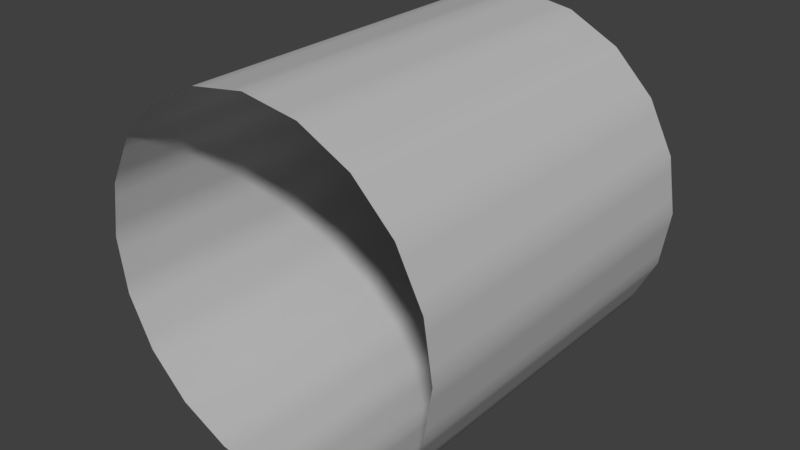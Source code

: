 # Source: pCylinder1.blend  (saved by Blender 2.78.0; exported with 4.5.12 LTS)
import bpy
from mathutils import Matrix  # noqa: F401  (used for matrix-valued properties, if any)

bpy.ops.wm.read_factory_settings(use_empty=True)
scene = bpy.context.scene
scene.name = 'Scene'

# ---- collections
col_collection_1 = bpy.data.collections.new('Collection 1'); scene.collection.children.link(col_collection_1)

# ---- materials (node trees are filled in below, after node groups)
mat_initialshadinggroup = bpy.data.materials.new('initialShadingGroup')
mat_initialshadinggroup.alpha_threshold = 0.0
mat_initialshadinggroup.use_transparent_shadow = False
mat_initialshadinggroup.diffuse_color = (0.5, 0.5, 0.5, 1.0)
mat_initialshadinggroup.roughness = 0.5

# ---- material node trees

# ---- world
world_world = bpy.data.worlds.new('World'); scene.world = world_world
world_world.color = (0.05088, 0.05088, 0.05088)
world_world.use_sun_shadow = False
world_world.sun_shadow_jitter_overblur = 0.0
world_world.cycles.sampling_method = 'MANUAL'

# ---- meshes
me_pcylinder1 = bpy.data.meshes.new('pCylinder1')
me_pcylinder1.from_pydata([(0.9511, -1.0, -0.309), (0.809, -1.0, -0.5878), (0.809, 1.0, -0.5878), (0.9511, 1.0, -0.309), (0.5878, -1.0, -0.809), (0.5878, 1.0, -0.809), (0.309, -1.0, -0.9511), (0.309, 1.0, -0.9511), (0.0, -1.0, -1.0), (0.0, 1.0, -1.0), (-0.309, -1.0, -0.9511), (-0.309, 1.0, -0.9511), (-0.5878, -1.0, -0.809), (-0.5878, 1.0, -0.809), (-0.809, -1.0, -0.5878), (-0.809, 1.0, -0.5878), (-0.9511, -1.0, -0.309), (-0.9511, 1.0, -0.309), (-1.0, -1.0, 1e-06), (-1.0, 1.0, -1e-06), (-0.9511, -1.0, 0.309), (-0.9511, 1.0, 0.309), (-0.809, -1.0, 0.5878), (-0.809, 1.0, 0.5878), (-0.5878, -1.0, 0.809), (-0.5878, 1.0, 0.809), (-0.309, -1.0, 0.9511), (-0.309, 1.0, 0.9511), (0.0, -1.0, 1.0), (0.0, 1.0, 1.0), (0.309, -1.0, 0.9511), (0.309, 1.0, 0.9511), (0.5878, -1.0, 0.809), (0.5878, 1.0, 0.809), (0.809, -1.0, 0.5878), (0.809, 1.0, 0.5878), (0.9511, -1.0, 0.309), (0.9511, 1.0, 0.309), (1.0, -1.0, 1e-06), (1.0, 1.0, -1e-06), (0.88, 1.0, -0.4484), (-0.6984, 1.0, -0.6984), (0.4484, -1.0, -0.88), (0.9755, -1.0, 0.1545), (0.4484, -1.0, 0.88), (-0.88, 1.0, -0.4484), (0.88, 1.0, 0.4484), (-0.6984, 1.0, 0.6984), (-0.4484, 1.0, -0.88), (0.4484, 1.0, -0.88), (-0.9755, -1.0, -0.1545), (-0.88, -1.0, -0.4484), (-0.4484, -1.0, 0.88), (-0.9755, 1.0, -0.1545), (0.1545, -1.0, -0.9755), (-0.4484, 1.0, 0.88), (-0.9755, -1.0, 0.1545), (-0.1545, -1.0, -0.9755), (-0.1545, -1.0, 0.9755), (-0.1545, 1.0, -0.9755), (0.6984, 1.0, 0.6984), (0.4484, 1.0, 0.88), (-0.88, -1.0, 0.4484), (0.1545, 1.0, -0.9755), (-0.4484, -1.0, -0.88), (0.6984, -1.0, -0.6984), (-0.88, 1.0, 0.4484), (0.6984, 1.0, -0.6984), (0.6984, -1.0, 0.6984), (0.1545, -1.0, 0.9755), (0.9755, -1.0, -0.1545), (0.88, -1.0, -0.4484), (-0.6984, -1.0, 0.6984), (0.9755, 1.0, 0.1545), (0.88, -1.0, 0.4484), (-0.9755, 1.0, 0.1545), (0.1545, 1.0, 0.9755), (0.9755, 1.0, -0.1545), (-0.1545, 1.0, 0.9755), (-0.6984, -1.0, -0.6984), (0.9155, 1.0, -0.3787), (-0.7537, 1.0, -0.6431), (0.3787, -1.0, -0.9155), (0.9878, -1.0, 0.07726), (0.5181, -1.0, 0.8445), (-0.9155, 1.0, -0.3787), (0.9155, 1.0, 0.3787), (-0.6431, 1.0, 0.7537), (-0.5181, 1.0, -0.8445), (0.3787, 1.0, -0.9155), (-0.9878, -1.0, -0.07725), (-0.9155, -1.0, -0.3787), (-0.3787, -1.0, 0.9155), (-0.9878, 1.0, -0.07726), (0.07725, -1.0, -0.9878), (-0.3787, 1.0, 0.9155), (-0.9633, -1.0, 0.2318), (-0.2318, -1.0, -0.9633), (-0.07725, -1.0, 0.9878), (-0.2318, 1.0, -0.9633), (0.7537, 1.0, 0.6431), (0.5181, 1.0, 0.8445), (-0.8445, -1.0, 0.5181), (0.07725, 1.0, -0.9878), (-0.5181, -1.0, -0.8445), (0.6431, -1.0, -0.7537), (-0.8445, 1.0, 0.5181), (0.6431, 1.0, -0.7537), (0.7537, -1.0, 0.6431), (0.2318, -1.0, 0.9633), (0.9878, -1.0, -0.07725), (0.8445, -1.0, -0.5181), (-0.6431, -1.0, 0.7537), (0.9878, 1.0, 0.07725), (0.9155, -1.0, 0.3787), (-0.9633, 1.0, 0.2318), (0.2318, 1.0, 0.9633), (0.9878, 1.0, -0.07726), (-0.07725, 1.0, 0.9878), (-0.7537, -1.0, -0.6431), (0.8445, 1.0, -0.5181), (-0.6431, 1.0, -0.7537), (0.5181, -1.0, -0.8445), (0.9633, -1.0, 0.2318), (0.3787, -1.0, 0.9155), (-0.8445, 1.0, -0.5181), (0.8445, 1.0, 0.5181), (-0.7537, 1.0, 0.6431), (-0.3787, 1.0, -0.9155), (0.5181, 1.0, -0.8445), (-0.9633, -1.0, -0.2318), (-0.8445, -1.0, -0.5181), (-0.5181, -1.0, 0.8445), (-0.9633, 1.0, -0.2318), (0.2318, -1.0, -0.9633), (-0.5181, 1.0, 0.8445), (-0.9878, -1.0, 0.07725), (-0.07725, -1.0, -0.9878), (-0.2318, -1.0, 0.9633), (-0.07725, 1.0, -0.9878), (0.6431, 1.0, 0.7537), (0.3787, 1.0, 0.9155), (-0.9155, -1.0, 0.3787), (0.2318, 1.0, -0.9633), (-0.3787, -1.0, -0.9155), (0.7537, -1.0, -0.6431), (-0.9155, 1.0, 0.3787), (0.7537, 1.0, -0.6431), (0.6431, -1.0, 0.7537), (0.07725, -1.0, 0.9878), (0.9633, -1.0, -0.2318), (0.9155, -1.0, -0.3787), (-0.7537, -1.0, 0.6431), (0.9633, 1.0, 0.2318), (0.8445, -1.0, 0.5181), (-0.9878, 1.0, 0.07725), (0.07725, 1.0, 0.9878), (0.9633, 1.0, -0.2318), (-0.2318, 1.0, 0.9633), (-0.6431, -1.0, -0.7537)], [], [(3, 80, 151, 0), (2, 147, 145, 1), (5, 129, 122, 4), (7, 143, 134, 6), (9, 139, 137, 8), (11, 128, 144, 10), (13, 121, 159, 12), (15, 125, 131, 14), (17, 133, 130, 16), (19, 155, 136, 18), (21, 146, 142, 20), (23, 127, 152, 22), (25, 135, 132, 24), (27, 158, 138, 26), (29, 156, 149, 28), (31, 141, 124, 30), (33, 140, 148, 32), (35, 126, 154, 34), (37, 153, 123, 36), (70, 77, 157, 150), (111, 120, 2, 1), (71, 40, 120, 111), (105, 107, 5, 4), (65, 67, 107, 105), (82, 89, 7, 6), (42, 49, 89, 82), (94, 103, 9, 8), (54, 63, 103, 94), (97, 99, 11, 10), (57, 59, 99, 97), (104, 88, 13, 12), (64, 48, 88, 104), (119, 81, 15, 14), (79, 41, 81, 119), (91, 85, 17, 16), (51, 45, 85, 91), (90, 93, 19, 18), (50, 53, 93, 90), (96, 115, 21, 20), (56, 75, 115, 96), (102, 106, 23, 22), (62, 66, 106, 102), (112, 87, 25, 24), (72, 47, 87, 112), (92, 95, 27, 26), (52, 55, 95, 92), (98, 118, 29, 28), (58, 78, 118, 98), (109, 116, 31, 30), (69, 76, 116, 109), (84, 101, 33, 32), (44, 61, 101, 84), (108, 100, 35, 34), (68, 60, 100, 108), (114, 86, 37, 36), (74, 46, 86, 114), (83, 113, 39, 38), (43, 73, 113, 83), (39, 117, 110, 38), (117, 77, 70, 110), (153, 73, 43, 123), (126, 46, 74, 154), (140, 60, 68, 148), (141, 61, 44, 124), (156, 76, 69, 149), (158, 78, 58, 138), (135, 55, 52, 132), (127, 47, 72, 152), (146, 66, 62, 142), (155, 75, 56, 136), (133, 53, 50, 130), (125, 45, 51, 131), (121, 41, 79, 159), (128, 48, 64, 144), (139, 59, 57, 137), (143, 63, 54, 134), (129, 49, 42, 122), (147, 67, 65, 145), (80, 40, 71, 151), (150, 157, 3, 0)])
me_pcylinder1.polygons.foreach_set('use_smooth', [True] * 80)
_k = set([(0, 150), (0, 151), (1, 111), (1, 145), (2, 120), (2, 147), (3, 80), (3, 157), (4, 105), (4, 122), (5, 107), (5, 129), (6, 82), (6, 134), (7, 89), (7, 143), (8, 94), (8, 137), (9, 103), (9, 139), (10, 97), (10, 144), (11, 99), (11, 128), (12, 104), (12, 159), (13, 88), (13, 121), (14, 119), (14, 131), (15, 81), (15, 125), (16, 91), (16, 130), (17, 85), (17, 133), (18, 90), (18, 136), (19, 93), (19, 155), (20, 96), (20, 142), (21, 115), (21, 146), (22, 102), (22, 152), (23, 106), (23, 127), (24, 112), (24, 132), (25, 87), (25, 135), (26, 92), (26, 138), (27, 95), (27, 158), (28, 98), (28, 149), (29, 118), (29, 156), (30, 109), (30, 124), (31, 116), (31, 141), (32, 84), (32, 148), (33, 101), (33, 140), (34, 108), (34, 154), (35, 100), (35, 126), (36, 114), (36, 123), (37, 86), (37, 153), (38, 83), (38, 110), (39, 113), (39, 117), (40, 80), (40, 120), (41, 81), (41, 121), (42, 82), (42, 122), (43, 83), (43, 123), (44, 84), (44, 124), (45, 85), (45, 125), (46, 86), (46, 126), (47, 87), (47, 127), (48, 88), (48, 128), (49, 89), (49, 129), (50, 90), (50, 130), (51, 91), (51, 131), (52, 92), (52, 132), (53, 93), (53, 133), (54, 94), (54, 134), (55, 95), (55, 135), (56, 96), (56, 136), (57, 97), (57, 137), (58, 98), (58, 138), (59, 99), (59, 139), (60, 100), (60, 140), (61, 101), (61, 141), (62, 102), (62, 142), (63, 103), (63, 143), (64, 104), (64, 144), (65, 105), (65, 145), (66, 106), (66, 146), (67, 107), (67, 147), (68, 108), (68, 148), (69, 109), (69, 149), (70, 110), (70, 150), (71, 111), (71, 151), (72, 112), (72, 152), (73, 113), (73, 153), (74, 114), (74, 154), (75, 115), (75, 155), (76, 116), (76, 156), (77, 117), (77, 157), (78, 118), (78, 158), (79, 119), (79, 159)])
me_pcylinder1.attributes.new('sharp_edge', 'BOOLEAN', 'EDGE').data.foreach_set('value', [ (min(e.vertices), max(e.vertices)) in _k for e in me_pcylinder1.edges])
_uv = me_pcylinder1.uv_layers.new(name='UVMap')
_uv.uv.foreach_set('vector', [0.375, 0.6884, 0.3781, 0.6884, 0.3781, 0.3125, 0.375, 0.3125, 0.3875, 0.6884, 0.3906, 0.6884, 0.3906, 0.3125, 0.3875, 0.3125, 0.4, 0.6884, 0.4031, 0.6884, 0.4031, 0.3125, 0.4, 0.3125, 0.4125, 0.6884, 0.4156, 0.6884, 0.4156, 0.3125, 0.4125, 0.3125, 0.425, 0.6884, 0.4281, 0.6884, 0.4281, 0.3125, 0.425, 0.3125, 0.4375, 0.6884, 0.4406, 0.6884, 0.4406, 0.3125, 0.4375, 0.3125, 0.45, 0.6884, 0.4531, 0.6884, 0.4531, 0.3125, 0.45, 0.3125, 0.4625, 0.6884, 0.4656, 0.6884, 0.4656, 0.3125, 0.4625, 0.3125, 0.475, 0.6884, 0.4781, 0.6884, 0.4781, 0.3125, 0.475, 0.3125, 0.4875, 0.6884, 0.4906, 0.6884, 0.4906, 0.3125, 0.4875, 0.3125, 0.5, 0.6884, 0.5031, 0.6884, 0.5031, 0.3125, 0.5, 0.3125, 0.5125, 0.6884, 0.5156, 0.6884, 0.5156, 0.3125, 0.5125, 0.3125, 0.525, 0.6884, 0.5281, 0.6884, 0.5281, 0.3125, 0.525, 0.3125, 0.5375, 0.6884, 0.5406, 0.6884, 0.5406, 0.3125, 0.5375, 0.3125, 0.55, 0.6884, 0.5531, 0.6884, 0.5531, 0.3125, 0.55, 0.3125, 0.5625, 0.6884, 0.5656, 0.6884, 0.5656, 0.3125, 0.5625, 0.3125, 0.575, 0.6884, 0.5781, 0.6884, 0.5781, 0.3125, 0.575, 0.3125, 0.5875, 0.6884, 0.5906, 0.6884, 0.5906, 0.3125, 0.5875, 0.3125, 0.6, 0.6884, 0.6031, 0.6884, 0.6031, 0.3125, 0.6, 0.3125, 0.6187, 0.3125, 0.6187, 0.6884, 0.6219, 0.6884, 0.6219, 0.3125, 0.3844, 0.3125, 0.3844, 0.6884, 0.3875, 0.6884, 0.3875, 0.3125, 0.3812, 0.3125, 0.3812, 0.6884, 0.3844, 0.6884, 0.3844, 0.3125, 0.3969, 0.3125, 0.3969, 0.6884, 0.4, 0.6884, 0.4, 0.3125, 0.3938, 0.3125, 0.3938, 0.6884, 0.3969, 0.6884, 0.3969, 0.3125, 0.4094, 0.3125, 0.4094, 0.6884, 0.4125, 0.6884, 0.4125, 0.3125, 0.4062, 0.3125, 0.4062, 0.6884, 0.4094, 0.6884, 0.4094, 0.3125, 0.4219, 0.3125, 0.4219, 0.6884, 0.425, 0.6884, 0.425, 0.3125, 0.4187, 0.3125, 0.4187, 0.6884, 0.4219, 0.6884, 0.4219, 0.3125, 0.4344, 0.3125, 0.4344, 0.6884, 0.4375, 0.6884, 0.4375, 0.3125, 0.4313, 0.3125, 0.4313, 0.6884, 0.4344, 0.6884, 0.4344, 0.3125, 0.4469, 0.3125, 0.4469, 0.6884, 0.45, 0.6884, 0.45, 0.3125, 0.4437, 0.3125, 0.4437, 0.6884, 0.4469, 0.6884, 0.4469, 0.3125, 0.4594, 0.3125, 0.4594, 0.6884, 0.4625, 0.6884, 0.4625, 0.3125, 0.4563, 0.3125, 0.4563, 0.6884, 0.4594, 0.6884, 0.4594, 0.3125, 0.4719, 0.3125, 0.4719, 0.6884, 0.475, 0.6884, 0.475, 0.3125, 0.4688, 0.3125, 0.4688, 0.6884, 0.4719, 0.6884, 0.4719, 0.3125, 0.4844, 0.3125, 0.4844, 0.6884, 0.4875, 0.6884, 0.4875, 0.3125, 0.4812, 0.3125, 0.4812, 0.6884, 0.4844, 0.6884, 0.4844, 0.3125, 0.4969, 0.3125, 0.4969, 0.6884, 0.5, 0.6884, 0.5, 0.3125, 0.4938, 0.3125, 0.4938, 0.6884, 0.4969, 0.6884, 0.4969, 0.3125, 0.5094, 0.3125, 0.5094, 0.6884, 0.5125, 0.6884, 0.5125, 0.3125, 0.5063, 0.3125, 0.5063, 0.6884, 0.5094, 0.6884, 0.5094, 0.3125, 0.5219, 0.3125, 0.5219, 0.6884, 0.525, 0.6884, 0.525, 0.3125, 0.5187, 0.3125, 0.5187, 0.6884, 0.5219, 0.6884, 0.5219, 0.3125, 0.5344, 0.3125, 0.5344, 0.6884, 0.5375, 0.6884, 0.5375, 0.3125, 0.5312, 0.3125, 0.5312, 0.6884, 0.5344, 0.6884, 0.5344, 0.3125, 0.5469, 0.3125, 0.5469, 0.6884, 0.55, 0.6884, 0.55, 0.3125, 0.5438, 0.3125, 0.5438, 0.6884, 0.5469, 0.6884, 0.5469, 0.3125, 0.5594, 0.3125, 0.5594, 0.6884, 0.5625, 0.6884, 0.5625, 0.3125, 0.5562, 0.3125, 0.5562, 0.6884, 0.5594, 0.6884, 0.5594, 0.3125, 0.5719, 0.3125, 0.5719, 0.6884, 0.575, 0.6884, 0.575, 0.3125, 0.5688, 0.3125, 0.5688, 0.6884, 0.5719, 0.6884, 0.5719, 0.3125, 0.5844, 0.3125, 0.5844, 0.6884, 0.5875, 0.6884, 0.5875, 0.3125, 0.5812, 0.3125, 0.5812, 0.6884, 0.5844, 0.6884, 0.5844, 0.3125, 0.5969, 0.3125, 0.5969, 0.6884, 0.6, 0.6884, 0.6, 0.3125, 0.5938, 0.3125, 0.5938, 0.6884, 0.5969, 0.6884, 0.5969, 0.3125, 0.6094, 0.3125, 0.6094, 0.6884, 0.6125, 0.6884, 0.6125, 0.3125, 0.6063, 0.3125, 0.6063, 0.6884, 0.6094, 0.6884, 0.6094, 0.3125, 0.6125, 0.6884, 0.6156, 0.6884, 0.6156, 0.3125, 0.6125, 0.3125, 0.6156, 0.6884, 0.6187, 0.6884, 0.6187, 0.3125, 0.6156, 0.3125, 0.6031, 0.6884, 0.6063, 0.6884, 0.6063, 0.3125, 0.6031, 0.3125, 0.5906, 0.6884, 0.5938, 0.6884, 0.5938, 0.3125, 0.5906, 0.3125, 0.5781, 0.6884, 0.5812, 0.6884, 0.5812, 0.3125, 0.5781, 0.3125, 0.5656, 0.6884, 0.5688, 0.6884, 0.5688, 0.3125, 0.5656, 0.3125, 0.5531, 0.6884, 0.5562, 0.6884, 0.5562, 0.3125, 0.5531, 0.3125, 0.5406, 0.6884, 0.5438, 0.6884, 0.5438, 0.3125, 0.5406, 0.3125, 0.5281, 0.6884, 0.5312, 0.6884, 0.5312, 0.3125, 0.5281, 0.3125, 0.5156, 0.6884, 0.5187, 0.6884, 0.5187, 0.3125, 0.5156, 0.3125, 0.5031, 0.6884, 0.5063, 0.6884, 0.5063, 0.3125, 0.5031, 0.3125, 0.4906, 0.6884, 0.4938, 0.6884, 0.4938, 0.3125, 0.4906, 0.3125, 0.4781, 0.6884, 0.4812, 0.6884, 0.4812, 0.3125, 0.4781, 0.3125, 0.4656, 0.6884, 0.4688, 0.6884, 0.4688, 0.3125, 0.4656, 0.3125, 0.4531, 0.6884, 0.4563, 0.6884, 0.4563, 0.3125, 0.4531, 0.3125, 0.4406, 0.6884, 0.4437, 0.6884, 0.4437, 0.3125, 0.4406, 0.3125, 0.4281, 0.6884, 0.4313, 0.6884, 0.4313, 0.3125, 0.4281, 0.3125, 0.4156, 0.6884, 0.4187, 0.6884, 0.4187, 0.3125, 0.4156, 0.3125, 0.4031, 0.6884, 0.4062, 0.6884, 0.4062, 0.3125, 0.4031, 0.3125, 0.3906, 0.6884, 0.3938, 0.6884, 0.3938, 0.3125, 0.3906, 0.3125, 0.3781, 0.6884, 0.3812, 0.6884, 0.3812, 0.3125, 0.3781, 0.3125, 0.6219, 0.3125, 0.6219, 0.6884, 0.625, 0.6884, 0.625, 0.3125])
me_pcylinder1.materials.append(mat_initialshadinggroup)
me_pcylinder1.use_remesh_preserve_volume = False
me_pcylinder1.use_remesh_preserve_attributes = False
me_pcylinder1.use_mirror_vertex_groups = False
me_pcylinder1.update()
me_pcylinder1.normals_split_custom_set([tuple(v) for v in zip(*[iter([-0.9511, 2.411e-08, 0.309, -0.891, 0.0, 0.454, -0.891, 0.0, 0.454, -0.9511, 2.411e-08, 0.309, -0.809, 2.411e-08, 0.5878, -0.7071, 8.335e-08, 0.7071, -0.7071, 8.335e-08, 0.7071, -0.809, 2.411e-08, 0.5878, -0.5878, 3.872e-07, 0.809, -0.454, 4.584e-07, 0.891, -0.454, 4.584e-07, 0.891, -0.5878, 3.872e-07, 0.809, -0.309, 4.145e-07, 0.9511, -0.1564, 2.426e-07, 0.9877, -0.1564, 2.426e-07, 0.9877, -0.309, 4.145e-07, 0.9511, 0.0, -3.577e-07, 1.0, 0.1564, -2.354e-07, 0.9877, 0.1564, -2.354e-07, 0.9877, 0.0, -3.577e-07, 1.0, 0.309, 3.548e-07, 0.9511, 0.454, 2.173e-07, 0.891, 0.454, 2.173e-07, 0.891, 0.309, 3.548e-07, 0.9511, 0.5878, -3.24e-07, 0.809, 0.7071, -2.739e-07, 0.7071, 0.7071, -2.739e-07, 0.7071, 0.5878, -3.24e-07, 0.809, 0.809, -2.411e-08, 0.5878, 0.891, 0.0, 0.454, 0.891, 0.0, 0.454, 0.809, -2.411e-08, 0.5878, 0.9511, 2.411e-08, 0.309, 0.9877, 4.763e-08, 0.1564, 0.9877, 4.763e-08, 0.1564, 0.9511, 2.411e-08, 0.309, 1.0, 1.05e-08, 1.057e-07, 0.9877, -1.429e-07, -0.1564, 0.9877, -1.429e-07, -0.1564, 1.0, 1.05e-08, -1.057e-07, 0.9511, -3.893e-14, -0.309, 0.891, 7.144e-08, -0.454, 0.891, 7.144e-08, -0.454, 0.9511, -8.473e-14, -0.309, 0.809, 2.646e-07, -0.5878, 0.7071, 2.739e-07, -0.7071, 0.7071, 2.739e-07, -0.7071, 0.809, 2.646e-07, -0.5878, 0.5878, -3.206e-14, -0.809, 0.454, -1.131e-07, -0.891, 0.454, -1.131e-07, -0.891, 0.5878, -3.206e-14, -0.809, 0.309, -3.874e-07, -0.9511, 0.1564, -2.426e-07, -0.9877, 0.1564, -2.426e-07, -0.9877, 0.309, -3.874e-07, -0.9511, -9.605e-09, 3.577e-07, -1.0, -0.1564, 2.354e-07, -0.9877, -0.1564, 2.354e-07, -0.9877, -9.605e-09, 3.577e-07, -1.0, -0.309, -3.879e-07, -0.9511, -0.454, -3.453e-07, -0.891, -0.454, -3.453e-07, -0.891, -0.309, -3.879e-07, -0.9511, -0.5878, -2.748e-14, -0.809, -0.7071, 1.072e-07, -0.7071, -0.7071, 1.072e-07, -0.7071, -0.5878, -2.748e-14, -0.809, -0.809, 2.659e-07, -0.5878, -0.891, 1.786e-07, -0.454, -0.891, 1.786e-07, -0.454, -0.809, 2.659e-07, -0.5878, -0.9511, -3.664e-14, -0.309, -0.9877, -4.763e-08, -0.1564, -0.9877, -4.763e-08, -0.1564, -0.9511, -8.244e-14, -0.309, -0.9877, 8.326e-08, 0.1564, -0.9877, 8.326e-08, 0.1564, -0.9877, 5.944e-08, 0.1564, -0.9877, 5.944e-08, 0.1564, -0.891, 0.0, 0.454, -0.891, 0.0, 0.454, -0.809, 2.411e-08, 0.5878, -0.809, 2.411e-08, 0.5878, -0.891, 0.0, 0.454, -0.891, 0.0, 0.454, -0.891, 0.0, 0.454, -0.891, 0.0, 0.454, -0.7071, 2.781e-07, 0.7071, -0.7071, 2.781e-07, 0.7071, -0.5878, 3.872e-07, 0.809, -0.5878, 3.872e-07, 0.809, -0.7071, 1.814e-07, 0.7071, -0.7071, 1.814e-07, 0.7071, -0.7071, 2.781e-07, 0.7071, -0.7071, 2.781e-07, 0.7071, -0.454, 4.607e-07, 0.891, -0.454, 4.607e-07, 0.891, -0.309, 4.145e-07, 0.9511, -0.309, 4.145e-07, 0.9511, -0.454, 4.672e-07, 0.891, -0.454, 4.672e-07, 0.891, -0.454, 4.607e-07, 0.891, -0.454, 4.607e-07, 0.891, -0.1564, -2.353e-07, 0.9877, -0.1564, -2.353e-07, 0.9877, 0.0, -3.577e-07, 1.0, 0.0, -3.577e-07, 1.0, -0.1564, 1.613e-10, 0.9877, -0.1564, 1.61e-10, 0.9877, -0.1564, -2.353e-07, 0.9877, -0.1564, -2.353e-07, 0.9877, 0.1564, 2.422e-07, 0.9877, 0.1564, 2.422e-07, 0.9877, 0.309, 3.548e-07, 0.9511, 0.309, 3.548e-07, 0.9511, 0.1564, -2.604e-10, 0.9877, 0.1564, -2.606e-10, 0.9877, 0.1564, 2.422e-07, 0.9877, 0.1564, 2.422e-07, 0.9877, 0.454, -2.166e-07, 0.891, 0.454, -2.166e-07, 0.891, 0.5878, -3.24e-07, 0.809, 0.5878, -3.24e-07, 0.809, 0.454, -7.847e-10, 0.891, 0.454, -7.849e-10, 0.891, 0.454, -2.166e-07, 0.891, 0.454, -2.166e-07, 0.891, 0.7071, -8.688e-08, 0.7071, 0.7071, -8.688e-08, 0.7071, 0.809, -2.411e-08, 0.5878, 0.809, -2.411e-08, 0.5878, 0.7071, -1.821e-07, 0.7071, 0.7071, -1.821e-07, 0.7071, 0.7071, -8.688e-08, 0.7071, 0.7071, -8.688e-08, 0.7071, 0.891, 0.0, 0.454, 0.891, 0.0, 0.454, 0.9511, 2.411e-08, 0.309, 0.9511, 2.411e-08, 0.309, 0.891, 0.0, 0.454, 0.891, 0.0, 0.454, 0.891, 0.0, 0.454, 0.891, 0.0, 0.454, 0.9877, 1.182e-07, 0.1564, 0.9877, 1.182e-07, 0.1564, 1.0, 1.05e-08, 1.057e-07, 1.0, 1.05e-08, -1.057e-07, 0.9877, 6.021e-08, 0.1564, 0.9877, 6.021e-08, 0.1564, 0.9877, 1.182e-07, 0.1564, 0.9877, 1.182e-07, 0.1564, 0.9877, -5.944e-08, -0.1564, 0.9877, -5.944e-08, -0.1564, 0.9511, -3.893e-14, -0.309, 0.9511, -8.473e-14, -0.309, 0.9877, -1.071e-07, -0.1564, 0.9877, -1.071e-07, -0.1564, 0.9877, -5.944e-08, -0.1564, 0.9877, -5.944e-08, -0.1564, 0.891, 1.82e-07, -0.454, 0.891, 1.82e-07, -0.454, 0.809, 2.646e-07, -0.5878, 0.809, 2.646e-07, -0.5878, 0.891, 1.231e-07, -0.454, 0.891, 1.231e-07, -0.454, 0.891, 1.82e-07, -0.454, 0.891, 1.82e-07, -0.454, 0.7071, 1.018e-07, -0.7071, 0.7071, 1.018e-07, -0.7071, 0.5878, -3.206e-14, -0.809, 0.5878, -3.206e-14, -0.809, 0.7071, 1.971e-07, -0.7071, 0.7071, 1.971e-07, -0.7071, 0.7071, 1.018e-07, -0.7071, 0.7071, 1.018e-07, -0.7071, 0.454, -3.444e-07, -0.891, 0.454, -3.444e-07, -0.891, 0.309, -3.874e-07, -0.9511, 0.309, -3.874e-07, -0.9511, 0.454, -2.349e-07, -0.891, 0.454, -2.349e-07, -0.891, 0.454, -3.444e-07, -0.891, 0.454, -3.444e-07, -0.891, 0.1564, 2.353e-07, -0.9877, 0.1564, 2.353e-07, -0.9877, -9.605e-09, 3.577e-07, -1.0, -9.605e-09, 3.577e-07, -1.0, 0.1564, -1.61e-10, -0.9877, 0.1564, -1.613e-10, -0.9877, 0.1564, 2.353e-07, -0.9877, 0.1564, 2.353e-07, -0.9877, -0.1564, -2.422e-07, -0.9877, -0.1564, -2.422e-07, -0.9877, -0.309, -3.879e-07, -0.9511, -0.309, -3.879e-07, -0.9511, -0.1564, 2.606e-10, -0.9877, -0.1564, 2.604e-10, -0.9877, -0.1564, -2.422e-07, -0.9877, -0.1564, -2.422e-07, -0.9877, -0.454, -1.15e-07, -0.891, -0.454, -1.15e-07, -0.891, -0.5878, -2.748e-14, -0.809, -0.5878, -2.748e-14, -0.809, -0.454, -2.37e-07, -0.891, -0.454, -2.37e-07, -0.891, -0.454, -1.15e-07, -0.891, -0.454, -1.15e-07, -0.891, -0.7071, 2.718e-07, -0.7071, -0.7071, 2.718e-07, -0.7071, -0.809, 2.659e-07, -0.5878, -0.809, 2.659e-07, -0.5878, -0.7071, 1.997e-07, -0.7071, -0.7071, 1.997e-07, -0.7071, -0.7071, 2.718e-07, -0.7071, -0.7071, 2.718e-07, -0.7071, -0.891, 7.853e-08, -0.454, -0.891, 7.853e-08, -0.454, -0.9511, -3.664e-14, -0.309, -0.9511, -8.244e-14, -0.309, -0.891, 1.262e-07, -0.454, -0.891, 1.262e-07, -0.454, -0.891, 7.853e-08, -0.454, -0.891, 7.853e-08, -0.454, -0.9877, -1.182e-07, -0.1564, -0.9877, -1.182e-07, -0.1564, -1.0, -1.05e-08, 1.057e-07, -1.0, -1.05e-08, -1.057e-07, -0.9877, -6.021e-08, -0.1564, -0.9877, -6.021e-08, -0.1564, -0.9877, -1.182e-07, -0.1564, -0.9877, -1.182e-07, -0.1564, -1.0, -1.05e-08, 1.057e-07, -0.9877, 1.191e-07, 0.1564, -0.9877, 1.191e-07, 0.1564, -1.0, -1.05e-08, -1.057e-07, -0.9877, 1.191e-07, 0.1564, -0.9877, 8.326e-08, 0.1564, -0.9877, 8.326e-08, 0.1564, -0.9877, 1.191e-07, 0.1564, -0.9877, -4.763e-08, -0.1564, -0.9877, -6.021e-08, -0.1564, -0.9877, -6.021e-08, -0.1564, -0.9877, -4.763e-08, -0.1564, -0.891, 1.786e-07, -0.454, -0.891, 1.262e-07, -0.454, -0.891, 1.262e-07, -0.454, -0.891, 1.786e-07, -0.454, -0.7071, 1.072e-07, -0.7071, -0.7071, 1.997e-07, -0.7071, -0.7071, 1.997e-07, -0.7071, -0.7071, 1.072e-07, -0.7071, -0.454, -3.453e-07, -0.891, -0.454, -2.37e-07, -0.891, -0.454, -2.37e-07, -0.891, -0.454, -3.453e-07, -0.891, -0.1564, 2.354e-07, -0.9877, -0.1564, 2.604e-10, -0.9877, -0.1564, 2.606e-10, -0.9877, -0.1564, 2.354e-07, -0.9877, 0.1564, -2.426e-07, -0.9877, 0.1564, -1.613e-10, -0.9877, 0.1564, -1.61e-10, -0.9877, 0.1564, -2.426e-07, -0.9877, 0.454, -1.131e-07, -0.891, 0.454, -2.349e-07, -0.891, 0.454, -2.349e-07, -0.891, 0.454, -1.131e-07, -0.891, 0.7071, 2.739e-07, -0.7071, 0.7071, 1.971e-07, -0.7071, 0.7071, 1.971e-07, -0.7071, 0.7071, 2.739e-07, -0.7071, 0.891, 7.144e-08, -0.454, 0.891, 1.231e-07, -0.454, 0.891, 1.231e-07, -0.454, 0.891, 7.144e-08, -0.454, 0.9877, -1.429e-07, -0.1564, 0.9877, -1.071e-07, -0.1564, 0.9877, -1.071e-07, -0.1564, 0.9877, -1.429e-07, -0.1564, 0.9877, 4.763e-08, 0.1564, 0.9877, 6.021e-08, 0.1564, 0.9877, 6.021e-08, 0.1564, 0.9877, 4.763e-08, 0.1564, 0.891, 0.0, 0.454, 0.891, 0.0, 0.454, 0.891, 0.0, 0.454, 0.891, 0.0, 0.454, 0.7071, -2.739e-07, 0.7071, 0.7071, -1.821e-07, 0.7071, 0.7071, -1.821e-07, 0.7071, 0.7071, -2.739e-07, 0.7071, 0.454, 2.173e-07, 0.891, 0.454, -7.849e-10, 0.891, 0.454, -7.847e-10, 0.891, 0.454, 2.173e-07, 0.891, 0.1564, -2.354e-07, 0.9877, 0.1564, -2.606e-10, 0.9877, 0.1564, -2.604e-10, 0.9877, 0.1564, -2.354e-07, 0.9877, -0.1564, 2.426e-07, 0.9877, -0.1564, 1.61e-10, 0.9877, -0.1564, 1.613e-10, 0.9877, -0.1564, 2.426e-07, 0.9877, -0.454, 4.584e-07, 0.891, -0.454, 4.672e-07, 0.891, -0.454, 4.672e-07, 0.891, -0.454, 4.584e-07, 0.891, -0.7071, 8.335e-08, 0.7071, -0.7071, 1.814e-07, 0.7071, -0.7071, 1.814e-07, 0.7071, -0.7071, 8.335e-08, 0.7071, -0.891, 0.0, 0.454, -0.891, 0.0, 0.454, -0.891, 0.0, 0.454, -0.891, 0.0, 0.454, -0.9877, 5.944e-08, 0.1564, -0.9877, 5.944e-08, 0.1564, -0.9511, 2.411e-08, 0.309, -0.9511, 2.411e-08, 0.309])] * 3)])

# ---- objects
ob_pcylinder1 = bpy.data.objects.new('pCylinder1', me_pcylinder1)

# ---- transforms, parenting, visibility, modifiers, constraints
ob_pcylinder1.location = (0.0, 0.0, 0.0)
ob_pcylinder1.lineart.crease_threshold = 0.0

# ---- collection membership
col_collection_1.objects.link(ob_pcylinder1)

# ---- scene / render settings (as saved in the file)
scene.frame_start = 1; scene.frame_end = 250; scene.frame_set(1)
scene.render.engine = 'BLENDER_EEVEE_NEXT'
scene.render.resolution_percentage = 50
scene.render.dither_intensity = 0.0
scene.cycles.use_denoising = False
scene.cycles.samples = 128
scene.cycles.sampling_pattern = 'TABULATED_SOBOL'
scene.cycles.light_sampling_threshold = 0.0
scene.cycles.use_adaptive_sampling = False
scene.cycles.use_light_tree = False
scene.cycles.blur_glossy = 0.0
scene.cycles.sample_clamp_indirect = 0.0
scene.view_settings.view_transform = 'Standard'
bpy.context.view_layer.update()

# ---- added for rendering (the .blend has no active camera and no usable light): camera, sun
cam_auto = bpy.data.cameras.new('AutoCamera')
cam_auto.lens = 50.0
cam_auto.sensor_width = 36.0
cam_auto.clip_end = 1000.0
ob_auto_camera = bpy.data.objects.new('AutoCamera', cam_auto)
scene.collection.objects.link(ob_auto_camera)
ob_auto_camera.location = (3.20507, -3.84609, 2.56406)
ob_auto_camera.rotation_euler = (1.09748, -7.21219e-08, 0.694738)
scene.camera = ob_auto_camera
light_auto_sun = bpy.data.lights.new('AutoSun', 'SUN')
light_auto_sun.energy = 3.0
light_auto_sun.angle = 0.0523599
ob_auto_sun = bpy.data.objects.new('AutoSun', light_auto_sun)
scene.collection.objects.link(ob_auto_sun)
ob_auto_sun.rotation_euler = (0.872665, 0.174533, 0.523599)
bpy.context.view_layer.update()
